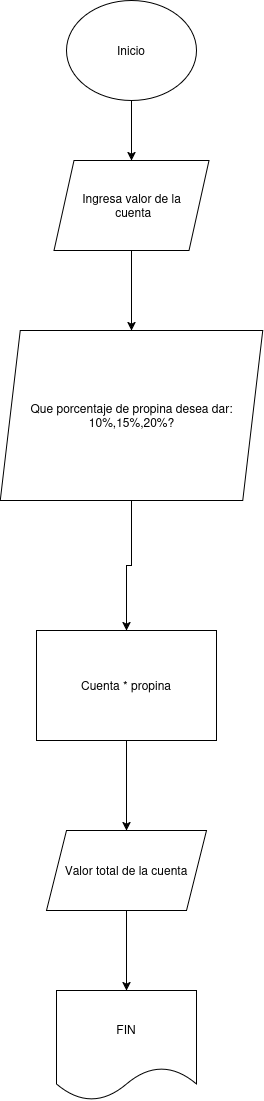

The diagram above was exported from draw.io. Its source (the exported page's mxGraphModel, read from the mxfile embedded in the PNG):
<mxGraphModel dx="1362" dy="795" grid="1" gridSize="10" guides="1" tooltips="1" connect="1" arrows="1" fold="1" page="1" pageScale="1" pageWidth="827" pageHeight="1169" math="0" shadow="0">
  <root>
    <mxCell id="0" />
    <mxCell id="1" parent="0" />
    <mxCell id="OvFa3mNI1pnstfZdpDfG-12" style="edgeStyle=orthogonalEdgeStyle;rounded=0;orthogonalLoop=1;jettySize=auto;html=1;exitX=0.5;exitY=1;exitDx=0;exitDy=0;entryX=0.5;entryY=0;entryDx=0;entryDy=0;" edge="1" parent="1" source="OvFa3mNI1pnstfZdpDfG-1" target="OvFa3mNI1pnstfZdpDfG-2">
      <mxGeometry relative="1" as="geometry" />
    </mxCell>
    <mxCell id="OvFa3mNI1pnstfZdpDfG-1" value="Inicio" style="ellipse;whiteSpace=wrap;html=1;" vertex="1" parent="1">
      <mxGeometry x="330" y="30" width="130" height="100" as="geometry" />
    </mxCell>
    <mxCell id="OvFa3mNI1pnstfZdpDfG-13" style="edgeStyle=orthogonalEdgeStyle;rounded=0;orthogonalLoop=1;jettySize=auto;html=1;exitX=0.5;exitY=1;exitDx=0;exitDy=0;entryX=0.5;entryY=0;entryDx=0;entryDy=0;" edge="1" parent="1" source="OvFa3mNI1pnstfZdpDfG-2" target="OvFa3mNI1pnstfZdpDfG-3">
      <mxGeometry relative="1" as="geometry" />
    </mxCell>
    <mxCell id="OvFa3mNI1pnstfZdpDfG-2" value="&lt;div&gt;Ingresa valor de la&lt;/div&gt;&lt;div&gt;&amp;nbsp;cuenta&lt;/div&gt;" style="shape=parallelogram;perimeter=parallelogramPerimeter;whiteSpace=wrap;html=1;fixedSize=1;" vertex="1" parent="1">
      <mxGeometry x="317.5" y="190" width="155" height="90" as="geometry" />
    </mxCell>
    <mxCell id="OvFa3mNI1pnstfZdpDfG-26" style="edgeStyle=orthogonalEdgeStyle;rounded=0;orthogonalLoop=1;jettySize=auto;html=1;exitX=0.5;exitY=1;exitDx=0;exitDy=0;entryX=0.5;entryY=0;entryDx=0;entryDy=0;" edge="1" parent="1" source="OvFa3mNI1pnstfZdpDfG-3" target="OvFa3mNI1pnstfZdpDfG-6">
      <mxGeometry relative="1" as="geometry" />
    </mxCell>
    <mxCell id="OvFa3mNI1pnstfZdpDfG-3" value="Que porcentaje de propina desea dar: 10%,15%,20%?" style="shape=parallelogram;perimeter=parallelogramPerimeter;whiteSpace=wrap;html=1;fixedSize=1;" vertex="1" parent="1">
      <mxGeometry x="263.75" y="360" width="262.5" height="170" as="geometry" />
    </mxCell>
    <mxCell id="OvFa3mNI1pnstfZdpDfG-23" style="edgeStyle=orthogonalEdgeStyle;rounded=0;orthogonalLoop=1;jettySize=auto;html=1;exitX=0.5;exitY=1;exitDx=0;exitDy=0;entryX=0.5;entryY=0;entryDx=0;entryDy=0;" edge="1" parent="1" source="OvFa3mNI1pnstfZdpDfG-6" target="OvFa3mNI1pnstfZdpDfG-22">
      <mxGeometry relative="1" as="geometry" />
    </mxCell>
    <mxCell id="OvFa3mNI1pnstfZdpDfG-6" value="Cuenta * propina" style="rounded=0;whiteSpace=wrap;html=1;" vertex="1" parent="1">
      <mxGeometry x="300" y="660" width="180" height="110" as="geometry" />
    </mxCell>
    <mxCell id="OvFa3mNI1pnstfZdpDfG-8" value="FIN" style="shape=document;whiteSpace=wrap;html=1;boundedLbl=1;" vertex="1" parent="1">
      <mxGeometry x="320" y="1020" width="140" height="110" as="geometry" />
    </mxCell>
    <mxCell id="OvFa3mNI1pnstfZdpDfG-25" style="edgeStyle=orthogonalEdgeStyle;rounded=0;orthogonalLoop=1;jettySize=auto;html=1;exitX=0.5;exitY=1;exitDx=0;exitDy=0;entryX=0.5;entryY=0;entryDx=0;entryDy=0;" edge="1" parent="1" source="OvFa3mNI1pnstfZdpDfG-22" target="OvFa3mNI1pnstfZdpDfG-8">
      <mxGeometry relative="1" as="geometry" />
    </mxCell>
    <mxCell id="OvFa3mNI1pnstfZdpDfG-22" value="Valor total de la cuenta" style="shape=parallelogram;perimeter=parallelogramPerimeter;whiteSpace=wrap;html=1;fixedSize=1;" vertex="1" parent="1">
      <mxGeometry x="310" y="860" width="160" height="80" as="geometry" />
    </mxCell>
  </root>
</mxGraphModel>